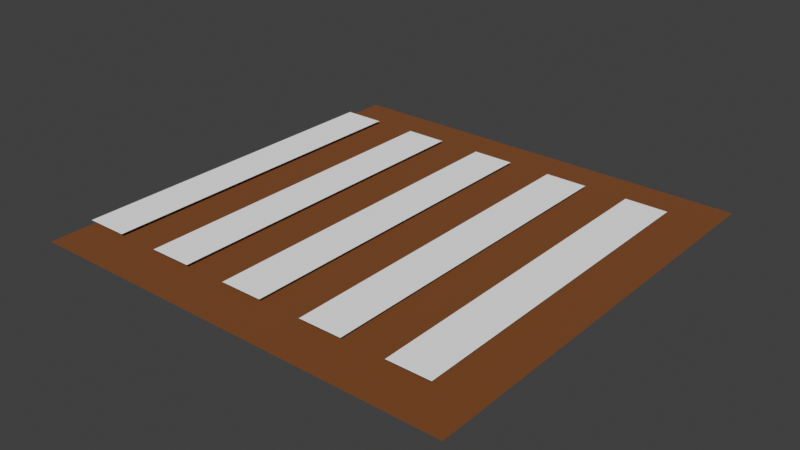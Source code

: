 # Source: calle_semaforo.blend  (saved by Blender 3.0.42; exported with 4.5.12 LTS)
import bpy
from mathutils import Matrix  # noqa: F401  (used for matrix-valued properties, if any)

bpy.ops.wm.read_factory_settings(use_empty=True)
scene = bpy.context.scene
scene.name = 'Scene'

# ---- collections
col_collection = bpy.data.collections.new('Collection'); scene.collection.children.link(col_collection)

# ---- materials (node trees are filled in below, after node groups)
mat_road = bpy.data.materials.new('Road')
mat_road.use_transparent_shadow = False

# ---- material node trees
mat_road.use_nodes = True; mat_road.node_tree.nodes.clear()
_N = mat_road.node_tree.nodes; _L = mat_road.node_tree.links
n0 = _N.new('ShaderNodeBsdfPrincipled'); n0.name = 'Principled BSDF'; n0.location = (10, 300)
n0.distribution = 'GGX'
n0.subsurface_method = 'RANDOM_WALK_SKIN'
n0.inputs[0].default_value = (0.26, 0.07502, 0.009043, 1.0)
n0.inputs[1].default_value = 0.2591
n0.inputs[2].default_value = 1.0
n0.inputs[3].default_value = 1.45
n0.inputs[13].default_value = 0.7383
n0.inputs[27].default_value = (0.0, 0.0, 0.0, 1.0)
n0.inputs[28].default_value = 1.0
n1 = _N.new('ShaderNodeOutputMaterial'); n1.name = 'Material Output'; n1.location = (300, 300)
_L.new(n0.outputs[0], n1.inputs[0])
n1.is_active_output = True

# ---- world
world_world = bpy.data.worlds.new('World'); scene.world = world_world
world_world.use_nodes = True; world_world.node_tree.nodes.clear()
_N = world_world.node_tree.nodes; _L = world_world.node_tree.links
n0 = _N.new('ShaderNodeOutputWorld'); n0.name = 'World Output'; n0.location = (300, 300)
n1 = _N.new('ShaderNodeBackground'); n1.name = 'Background'; n1.location = (10, 300)
n1.inputs[0].default_value = (0.05088, 0.05088, 0.05088, 1.0)
_L.new(n1.outputs[0], n0.inputs[0])
n0.is_active_output = True
world_world.color = (0.05088, 0.05088, 0.05088)
world_world.use_sun_shadow = False
world_world.sun_shadow_jitter_overblur = 0.0

# ---- meshes
me_plane_002 = bpy.data.meshes.new('Plane.002')
me_plane_002.from_pydata([(-1.0, -1.0, 0.0), (1.0, -1.0, 0.0), (-1.0, 1.0, 0.0), (1.0, 1.0, 0.0)], [], [(0, 1, 3, 2)])
_uv = me_plane_002.uv_layers.new(name='UVMap')
_uv.uv.foreach_set('vector', [0.0, 0.0, 1.0, 0.0, 1.0, 1.0, 0.0, 1.0])
me_plane_002.use_remesh_fix_poles = True
me_plane_002.use_remesh_preserve_attributes = False
me_plane_002.update()
me_plane_003 = bpy.data.meshes.new('Plane.003')
me_plane_003.from_pydata([(-1.0, -1.0, 0.0), (1.0, -1.0, 0.0), (-1.0, 1.0, 0.0), (1.0, 1.0, 0.0)], [], [(0, 1, 3, 2)])
_uv = me_plane_003.uv_layers.new(name='UVMap')
_uv.uv.foreach_set('vector', [0.0, 0.0, 1.0, 0.0, 1.0, 1.0, 0.0, 1.0])
me_plane_003.use_remesh_fix_poles = True
me_plane_003.use_remesh_preserve_attributes = False
me_plane_003.update()
me_plane_004 = bpy.data.meshes.new('Plane.004')
me_plane_004.from_pydata([(-1.0, -1.0, 0.0), (1.0, -1.0, 0.0), (-1.0, 1.0, 0.0), (1.0, 1.0, 0.0)], [], [(0, 1, 3, 2)])
_uv = me_plane_004.uv_layers.new(name='UVMap')
_uv.uv.foreach_set('vector', [0.0, 0.0, 1.0, 0.0, 1.0, 1.0, 0.0, 1.0])
me_plane_004.use_remesh_fix_poles = True
me_plane_004.use_remesh_preserve_attributes = False
me_plane_004.update()
me_plane_005 = bpy.data.meshes.new('Plane.005')
me_plane_005.from_pydata([(-1.0, -1.0, 0.0), (1.0, -1.0, 0.0), (-1.0, 1.0, 0.0), (1.0, 1.0, 0.0)], [], [(0, 1, 3, 2)])
_uv = me_plane_005.uv_layers.new(name='UVMap')
_uv.uv.foreach_set('vector', [0.0, 0.0, 1.0, 0.0, 1.0, 1.0, 0.0, 1.0])
me_plane_005.use_remesh_fix_poles = True
me_plane_005.use_remesh_preserve_attributes = False
me_plane_005.update()
me_plane_006 = bpy.data.meshes.new('Plane.006')
me_plane_006.from_pydata([(-1.0, -1.0, 0.0), (1.0, -1.0, 0.0), (-1.0, 1.0, 0.0), (1.0, 1.0, 0.0)], [], [(0, 1, 3, 2)])
_uv = me_plane_006.uv_layers.new(name='UVMap')
_uv.uv.foreach_set('vector', [0.0, 0.0, 1.0, 0.0, 1.0, 1.0, 0.0, 1.0])
me_plane_006.use_remesh_fix_poles = True
me_plane_006.use_remesh_preserve_attributes = False
me_plane_006.update()
me_plane = bpy.data.meshes.new('Plane')
me_plane.from_pydata([(-1.0, -1.0, 0.0), (1.0, -1.0, 0.0), (-1.0, 1.0, 0.0), (1.0, 1.0, 0.0)], [], [(0, 1, 3, 2)])
_uv = me_plane.uv_layers.new(name='UVMap')
_uv.uv.foreach_set('vector', [0.0, 0.0, 1.0, 0.0, 1.0, 1.0, 0.0, 1.0])
me_plane.materials.append(mat_road)
me_plane.use_remesh_fix_poles = True
me_plane.use_remesh_preserve_attributes = False
me_plane.update()

# ---- objects
ob_plane_001 = bpy.data.objects.new('Plane.001', me_plane_002)
ob_plane_002 = bpy.data.objects.new('Plane.002', me_plane_003)
ob_plane_003 = bpy.data.objects.new('Plane.003', me_plane_004)
ob_plane_004 = bpy.data.objects.new('Plane.004', me_plane_005)
ob_plane_005 = bpy.data.objects.new('Plane.005', me_plane_006)
ob_ground = bpy.data.objects.new('Ground', me_plane)

# ---- transforms, parenting, visibility, modifiers, constraints
ob_plane_001.location = (-0.5, 0.0, 0.1)
ob_plane_001.scale = (0.5, 4.0, 1.0)
ob_plane_002.location = (-2.5, 0.0, 0.1)
ob_plane_002.scale = (0.5, 4.0, 1.0)
ob_plane_003.location = (-4.5, 0.0, 0.1)
ob_plane_003.scale = (0.5, 4.0, 1.0)
ob_plane_004.location = (1.5, 0.0, 0.1)
ob_plane_004.scale = (0.5, 4.0, 1.0)
ob_plane_005.location = (3.5, 0.0, 0.1)
ob_plane_005.scale = (0.5, 4.0, 1.0)
ob_ground.location = (0.0, 0.0, 0.0)
ob_ground.scale = (5.0, 5.0, 1.0)

# ---- collection membership
scene.collection.objects.link(ob_plane_001)
scene.collection.objects.link(ob_plane_002)
scene.collection.objects.link(ob_plane_003)
scene.collection.objects.link(ob_plane_004)
scene.collection.objects.link(ob_plane_005)
col_collection.objects.link(ob_ground)

# ---- scene / render settings (as saved in the file)
scene.frame_start = 1; scene.frame_end = 250; scene.frame_set(1)
scene.render.engine = 'BLENDER_EEVEE_NEXT'
scene.cycles.sampling_pattern = 'TABULATED_SOBOL'
scene.cycles.use_light_tree = False
scene.view_settings.view_transform = 'Standard'
bpy.context.view_layer.update()

# ---- added for rendering (the .blend has no active camera and no usable light): camera, sun
cam_auto = bpy.data.cameras.new('AutoCamera')
cam_auto.lens = 50.0
cam_auto.sensor_width = 36.0
cam_auto.clip_end = 1000.0
ob_auto_camera = bpy.data.objects.new('AutoCamera', cam_auto)
scene.collection.objects.link(ob_auto_camera)
ob_auto_camera.location = (13.085, -15.702, 10.518)
ob_auto_camera.rotation_euler = (1.09748, -7.21219e-08, 0.694738)
scene.camera = ob_auto_camera
light_auto_sun = bpy.data.lights.new('AutoSun', 'SUN')
light_auto_sun.energy = 3.0
light_auto_sun.angle = 0.0523599
ob_auto_sun = bpy.data.objects.new('AutoSun', light_auto_sun)
scene.collection.objects.link(ob_auto_sun)
ob_auto_sun.rotation_euler = (0.872665, 0.174533, 0.523599)
bpy.context.view_layer.update()
